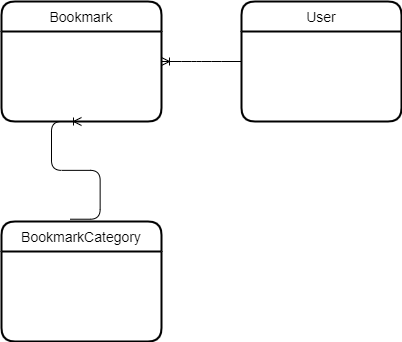

The diagram above was exported from draw.io. Its source (the exported page's mxGraphModel, read from the mxfile embedded in the PNG):
<mxGraphModel dx="765" dy="1599" grid="1" gridSize="10" guides="1" tooltips="1" connect="1" arrows="1" fold="1" page="1" pageScale="1" pageWidth="827" pageHeight="1169" math="0" shadow="0">
  <root>
    <mxCell id="0" />
    <mxCell id="1" parent="0" />
    <mxCell id="5" value="Bookmark" style="swimlane;childLayout=stackLayout;horizontal=1;startSize=30;horizontalStack=0;rounded=1;fontSize=14;fontStyle=0;strokeWidth=2;resizeParent=0;resizeLast=1;shadow=0;dashed=0;align=center;" vertex="1" parent="1">
      <mxGeometry x="90" y="-360" width="160" height="120" as="geometry" />
    </mxCell>
    <mxCell id="7" value="BookmarkCategory" style="swimlane;childLayout=stackLayout;horizontal=1;startSize=30;horizontalStack=0;rounded=1;fontSize=14;fontStyle=0;strokeWidth=2;resizeParent=0;resizeLast=1;shadow=0;dashed=0;align=center;" vertex="1" parent="1">
      <mxGeometry x="90" y="-140" width="160" height="120" as="geometry" />
    </mxCell>
    <mxCell id="9" value="User" style="swimlane;childLayout=stackLayout;horizontal=1;startSize=30;horizontalStack=0;rounded=1;fontSize=14;fontStyle=0;strokeWidth=2;resizeParent=0;resizeLast=1;shadow=0;dashed=0;align=center;" vertex="1" parent="1">
      <mxGeometry x="330" y="-360" width="160" height="120" as="geometry" />
    </mxCell>
    <mxCell id="11" value="" style="edgeStyle=entityRelationEdgeStyle;fontSize=12;html=1;endArrow=ERoneToMany;entryX=0.5;entryY=1;entryDx=0;entryDy=0;exitX=0.429;exitY=-0.019;exitDx=0;exitDy=0;exitPerimeter=0;" edge="1" parent="1" source="7">
      <mxGeometry width="100" height="100" relative="1" as="geometry">
        <mxPoint x="150" y="-170" as="sourcePoint" />
        <mxPoint x="170" y="-240" as="targetPoint" />
      </mxGeometry>
    </mxCell>
    <mxCell id="14" value="" style="edgeStyle=entityRelationEdgeStyle;fontSize=12;html=1;endArrow=ERoneToMany;exitX=0;exitY=0.5;exitDx=0;exitDy=0;entryX=1;entryY=0.5;entryDx=0;entryDy=0;" edge="1" parent="1" source="9" target="5">
      <mxGeometry width="100" height="100" relative="1" as="geometry">
        <mxPoint x="397.43999999999994" y="-300.50000000000006" as="sourcePoint" />
        <mxPoint x="320" y="-300.50000000000006" as="targetPoint" />
      </mxGeometry>
    </mxCell>
  </root>
</mxGraphModel>